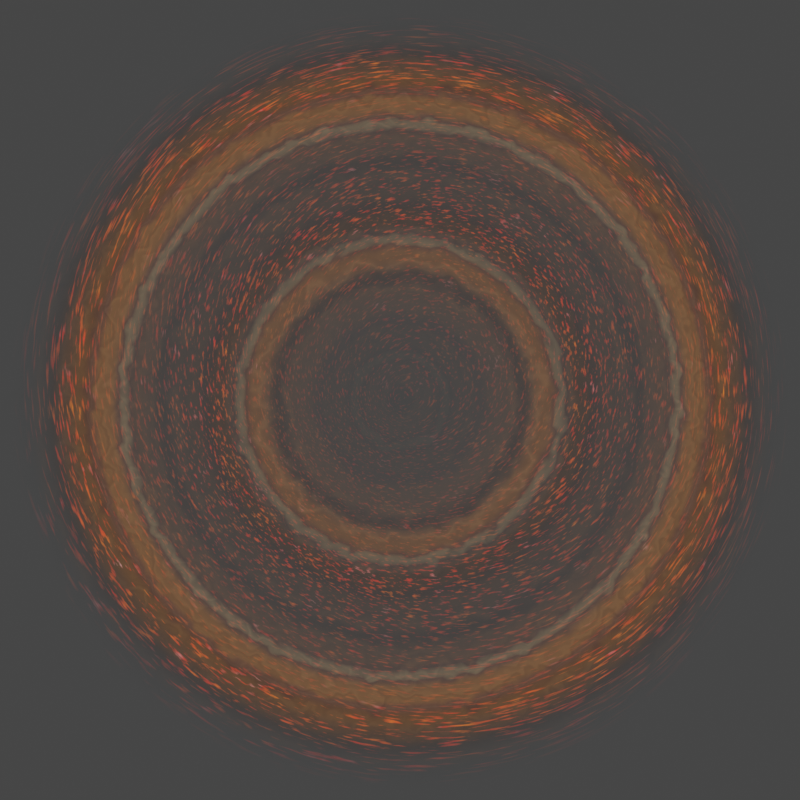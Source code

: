 # Source: proto_planetary_disk.blend  (saved by Blender 3.2.14; exported with 4.5.12 LTS)
import bpy
from mathutils import Matrix  # noqa: F401  (used for matrix-valued properties, if any)

bpy.ops.wm.read_factory_settings(use_empty=True)
scene = bpy.context.scene
scene.name = 'Scene'

# ---- collections
col_collection = bpy.data.collections.new('Collection'); scene.collection.children.link(col_collection)

# ---- materials (node trees are filled in below, after node groups)
mat_material_001 = bpy.data.materials.new('Material.001')
mat_material_002 = bpy.data.materials.new('Material.002')

# ---- material node trees
mat_material_001.use_nodes = True; mat_material_001.node_tree.nodes.clear()
_N = mat_material_001.node_tree.nodes; _L = mat_material_001.node_tree.links
n0 = _N.new('ShaderNodeOutputMaterial'); n0.name = 'Material Output'; n0.location = (1204, 300)
n1 = _N.new('ShaderNodeMixShader'); n1.name = 'Mix Shader'; n1.location = (1006, 244)
n2 = _N.new('ShaderNodeEmission'); n2.name = 'Emission'; n2.location = (628, 48)
n3 = _N.new('ShaderNodeBsdfTransparent'); n3.name = 'Transparent BSDF'; n3.location = (-145, 159)
n4 = _N.new('ShaderNodeFloatCurve'); n4.name = 'Float Curve'; n4.location = (-91, 543)
_c = n4.mapping.curves[0]
while len(_c.points) > 2: _c.points.remove(_c.points[-1])
_c.points[0].location = (0.0, 0.0); _c.points[0].handle_type = 'AUTO'
_c.points[1].location = (0.06591, 0.0); _c.points[1].handle_type = 'AUTO'
_p = _c.points.new(0.17045, 0.30625); _p.handle_type = 'AUTO'
_p = _c.points.new(0.24773, 0.60937); _p.handle_type = 'AUTO_CLAMPED'
_p = _c.points.new(0.29545, 0.31875); _p.handle_type = 'AUTO'
_p = _c.points.new(0.40909, 0.09687); _p.handle_type = 'AUTO'
_p = _c.points.new(0.49318, 0.09375); _p.handle_type = 'AUTO'
_p = _c.points.new(0.59545, 0.2125); _p.handle_type = 'AUTO'
_p = _c.points.new(0.63409, 0.44062); _p.handle_type = 'AUTO_CLAMPED'
_p = _c.points.new(0.67273, 0.21563); _p.handle_type = 'AUTO'
_p = _c.points.new(0.77955, 0.06875); _p.handle_type = 'AUTO'
_p = _c.points.new(1.0, 0.02813); _p.handle_type = 'VECTOR'
n4.mapping.update()
n5 = _N.new('ShaderNodeTexGradient'); n5.name = 'Gradient Texture'; n5.location = (-1080, 83)
n5.gradient_type = 'SPHERICAL'
n6 = _N.new('ShaderNodeTexCoord'); n6.name = 'Texture Coordinate'; n6.location = (-1519, 101)
n7 = _N.new('ShaderNodeMapping'); n7.name = 'Mapping'; n7.location = (-1300, 83)
n7.inputs[3].default_value = (0.2, 0.2, 1.0)
n8 = _N.new('ShaderNodeTexNoise'); n8.name = 'Noise Texture.001'; n8.location = (-997, -102)
n8.inputs[2].default_value = 30.0
n9 = _N.new('ShaderNodeTexNoise'); n9.name = 'Noise Texture'; n9.location = (-406, 33)
n9.inputs[2].default_value = 20.0
n10 = _N.new('ShaderNodeTexMagic'); n10.name = 'Magic Texture'; n10.location = (-40, -232)
n11 = _N.new('ShaderNodeMix'); n11.name = 'Mix'; n11.location = (-597, 50)
n11.data_type = 'RGBA'
n11.inputs[0].default_value = 0.125
n12 = _N.new('ShaderNodeMix'); n12.name = 'Mix.001'; n12.location = (-260, -257)
n12.data_type = 'RGBA'
n12.inputs[0].default_value = 0.125
n13 = _N.new('ShaderNodeTexNoise'); n13.name = 'Musgrave Texture'; n13.location = (-810, -374)
n13.width = 150
n13.normalize = False
n13.inputs[2].default_value = 40.0
n13.inputs[3].default_value = 1.0
n13.inputs[4].default_value = 0.25
n14 = _N.new('ShaderNodeValToRGB'); n14.name = 'ColorRamp.001'; n14.location = (-580, -411)
while len(n14.color_ramp.elements) > 1: n14.color_ramp.elements.remove(n14.color_ramp.elements[-1])
n14.color_ramp.elements[0].position = 0.0; n14.color_ramp.elements[0].color = (0.0, 0.0, 0.0, 1.0)
_e = n14.color_ramp.elements.new(1.0); _e.color = (0.1567, 0.1567, 0.1567, 1.0)
n15 = _N.new('ShaderNodeValToRGB'); n15.name = 'ColorRamp'; n15.location = (325, -72)
while len(n15.color_ramp.elements) > 1: n15.color_ramp.elements.remove(n15.color_ramp.elements[-1])
n15.color_ramp.elements[0].position = 0.0; n15.color_ramp.elements[0].color = (0.09001, 0.03535, 0.0197, 1.0)
_e = n15.color_ramp.elements.new(0.3364); _e.color = (0.4661, 0.2098, 0.07413, 1.0)
_e = n15.color_ramp.elements.new(0.7591); _e.color = (0.2781, 0.1228, 0.07078, 1.0)
_e = n15.color_ramp.elements.new(1.0); _e.color = (0.7112, 0.5149, 0.2627, 1.0)
_L.new(n1.outputs[0], n0.inputs[0])
_L.new(n2.outputs[0], n1.inputs[2])
_L.new(n3.outputs[0], n1.inputs[1])
_L.new(n7.outputs[0], n5.inputs[0])
_L.new(n6.outputs[3], n7.inputs[0])
_L.new(n4.outputs[0], n1.inputs[0])
_L.new(n5.outputs[1], n4.inputs[1])
_L.new(n15.outputs[0], n2.inputs[0])
_L.new(n5.outputs[1], n11.inputs[6])
_L.new(n8.outputs[0], n11.inputs[7])
_L.new(n11.outputs[2], n9.inputs[0])
_L.new(n9.outputs[0], n2.inputs[1])
_L.new(n10.outputs[1], n15.inputs[0])
_L.new(n12.outputs[2], n10.inputs[0])
_L.new(n5.outputs[1], n12.inputs[6])
_L.new(n14.outputs[0], n12.inputs[7])
_L.new(n13.outputs[0], n14.inputs[0])
n0.is_active_output = True
mat_material_002.use_nodes = True; mat_material_002.node_tree.nodes.clear()
_N = mat_material_002.node_tree.nodes; _L = mat_material_002.node_tree.links
n0 = _N.new('ShaderNodeOutputMaterial'); n0.name = 'Material Output'; n0.location = (1803, 300)
n1 = _N.new('ShaderNodeMixShader'); n1.name = 'Mix Shader'; n1.location = (1605, 244)
n2 = _N.new('ShaderNodeEmission'); n2.name = 'Emission'; n2.location = (1228, 48)
n3 = _N.new('ShaderNodeBsdfTransparent'); n3.name = 'Transparent BSDF'; n3.location = (-145, 159)
n4 = _N.new('ShaderNodeFloatCurve'); n4.name = 'Float Curve'; n4.location = (-91, 543)
_c = n4.mapping.curves[0]
while len(_c.points) > 2: _c.points.remove(_c.points[-1])
_c.points[0].location = (0.0, 0.0); _c.points[0].handle_type = 'AUTO'
_c.points[1].location = (0.025, 0.0); _c.points[1].handle_type = 'AUTO'
_p = _c.points.new(0.11136, 0.09688); _p.handle_type = 'AUTO'
_p = _c.points.new(0.20455, 0.29687); _p.handle_type = 'AUTO_CLAMPED'
_p = _c.points.new(0.22955, 0.11562); _p.handle_type = 'AUTO'
_p = _c.points.new(0.33182, 0.08437); _p.handle_type = 'AUTO'
_p = _c.points.new(0.40909, 0.09375); _p.handle_type = 'AUTO'
_p = _c.points.new(0.48636, 0.1375); _p.handle_type = 'AUTO'
_p = _c.points.new(0.55227, 0.24062); _p.handle_type = 'AUTO_CLAMPED'
_p = _c.points.new(0.575, 0.10625); _p.handle_type = 'AUTO'
_p = _c.points.new(0.64773, 0.075); _p.handle_type = 'AUTO'
_p = _c.points.new(1.0, 0.02813); _p.handle_type = 'VECTOR'
n4.mapping.update()
n5 = _N.new('ShaderNodeTexNoise'); n5.name = 'Noise Texture'; n5.location = (-406, 33)
n5.inputs[2].default_value = 15.0
n6 = _N.new('ShaderNodeValToRGB'); n6.name = 'ColorRamp'; n6.location = (325, -72)
while len(n6.color_ramp.elements) > 1: n6.color_ramp.elements.remove(n6.color_ramp.elements[-1])
n6.color_ramp.elements[0].position = 0.0; n6.color_ramp.elements[0].color = (1.0, 0.3486, 0.0, 1.0)
_e = n6.color_ramp.elements.new(0.6068); _e.color = (1.0, 0.005375, 0.0, 1.0)
_e = n6.color_ramp.elements.new(1.0); _e.color = (1.0, 1.0, 1.0, 1.0)
n7 = _N.new('ShaderNodeTexNoise'); n7.name = 'Noise Texture.002'; n7.location = (62, -201)
n7.inputs[2].default_value = 30.0
n8 = _N.new('ShaderNodeTexGradient'); n8.name = 'Gradient Texture'; n8.location = (-926, 70)
n8.gradient_type = 'SPHERICAL'
n9 = _N.new('ShaderNodeMath'); n9.name = 'Math'; n9.location = (531, -8)
n9.operation = 'MULTIPLY'
n10 = _N.new('ShaderNodeMapRange'); n10.name = 'Map Range'; n10.location = (356, -176)
n10.inputs[4].default_value = 10.0
n11 = _N.new('ShaderNodeValToRGB'); n11.name = 'ColorRamp.001'; n11.location = (43, -287)
while len(n11.color_ramp.elements) > 1: n11.color_ramp.elements.remove(n11.color_ramp.elements[-1])
n11.color_ramp.elements[0].position = 0.5477; n11.color_ramp.elements[0].color = (0.0, 0.0, 0.0, 1.0)
_e = n11.color_ramp.elements.new(1.0); _e.color = (1.0, 1.0, 1.0, 1.0)
n12 = _N.new('ShaderNodeTexNoise'); n12.name = 'Noise Texture.001'; n12.location = (-188, -294)
n12.inputs[3].default_value = 16.0
n13 = _N.new('ShaderNodeTexCoord'); n13.name = 'Texture Coordinate'; n13.location = (-1581, 28)
n14 = _N.new('ShaderNodeMapping'); n14.name = 'Mapping'; n14.location = (-1247, 89)
n14.inputs[3].default_value = (0.2, 0.2, 1.0)
n15 = _N.new('ShaderNodeVectorMath'); n15.name = 'Vector Math.001'; n15.location = (-1172, -288)
n15.operation = 'ABSOLUTE'
n16 = _N.new('ShaderNodeVectorMath'); n16.name = 'Vector Math.002'; n16.location = (-912, -250)
n16.operation = 'LENGTH'
n17 = _N.new('ShaderNodeMapRange'); n17.name = 'Map Range.001'; n17.location = (-692, -169)
n17.inputs[2].default_value = 5.0
n17.inputs[3].default_value = 240.0
n17.inputs[4].default_value = 10.0
_L.new(n1.outputs[0], n0.inputs[0])
_L.new(n2.outputs[0], n1.inputs[2])
_L.new(n3.outputs[0], n1.inputs[1])
_L.new(n14.outputs[0], n8.inputs[0])
_L.new(n13.outputs[3], n14.inputs[0])
_L.new(n4.outputs[0], n1.inputs[0])
_L.new(n8.outputs[1], n4.inputs[1])
_L.new(n6.outputs[0], n2.inputs[0])
_L.new(n9.outputs[0], n2.inputs[1])
_L.new(n7.outputs[0], n6.inputs[0])
_L.new(n8.outputs[1], n5.inputs[0])
_L.new(n5.outputs[0], n9.inputs[0])
_L.new(n11.outputs[0], n10.inputs[0])
_L.new(n10.outputs[0], n9.inputs[1])
_L.new(n12.outputs[0], n11.inputs[0])
_L.new(n13.outputs[3], n15.inputs[0])
_L.new(n15.outputs[0], n16.inputs[0])
_L.new(n17.outputs[0], n12.inputs[2])
_L.new(n16.outputs[1], n17.inputs[0])
n0.is_active_output = True

# ---- world
world_world = bpy.data.worlds.new('World'); scene.world = world_world
world_world.use_nodes = True; world_world.node_tree.nodes.clear()
_N = world_world.node_tree.nodes; _L = world_world.node_tree.links
n0 = _N.new('ShaderNodeOutputWorld'); n0.name = 'World Output'; n0.location = (300, 300)
n1 = _N.new('ShaderNodeBackground'); n1.name = 'Background'; n1.location = (10, 300)
n1.inputs[0].default_value = (0.05088, 0.05088, 0.05088, 1.0)
_L.new(n1.outputs[0], n0.inputs[0])
n0.is_active_output = True
world_world.color = (0.05088, 0.05088, 0.05088)
world_world.use_sun_shadow = False
world_world.sun_shadow_jitter_overblur = 0.0

# ---- cameras
cam_camera = bpy.data.cameras.new('Camera')
cam_camera.type = 'ORTHO'
cam_camera.clip_end = 100.0
cam_camera.ortho_scale = 10.0

# ---- meshes
me_plane = bpy.data.meshes.new('Plane')
me_plane.from_pydata([(-5.0, -5.0, 0.0), (5.0, -5.0, 0.0), (-5.0, 5.0, 0.0), (5.0, 5.0, 0.0)], [], [(0, 1, 3, 2)])
_uv = me_plane.uv_layers.new(name='UVMap')
_uv.uv.foreach_set('vector', [0.0, 0.0, 1.0, 0.0, 1.0, 1.0, 0.0, 1.0])
me_plane.materials.append(mat_material_001)
me_plane.update()
me_plane_001 = bpy.data.meshes.new('Plane.001')
me_plane_001.from_pydata([(-5.0, -5.0, 0.0), (5.0, -5.0, 0.0), (-5.0, 5.0, 0.0), (5.0, 5.0, 0.0)], [], [(0, 1, 3, 2)])
_uv = me_plane_001.uv_layers.new(name='UVMap')
_uv.uv.foreach_set('vector', [0.0, 0.0, 1.0, 0.0, 1.0, 1.0, 0.0, 1.0])
me_plane_001.materials.append(mat_material_002)
me_plane_001.update()

# ---- objects
ob_camera = bpy.data.objects.new('Camera', cam_camera)
ob_plane = bpy.data.objects.new('Plane', me_plane)
ob_plane_001 = bpy.data.objects.new('Plane.001', me_plane_001)

# ---- transforms, parenting, visibility, modifiers, constraints
ob_camera.location = (0.0, 0.0, 5.0)
ob_camera.lock_rotations_4d = False
ob_camera.empty_display_type = 'ARROWS'
ob_camera.color = (0.0, 0.0, 0.0, 0.0)
ob_camera.display_type = 'WIRE'
ob_camera.lineart.crease_threshold = 0.0
ob_plane.location = (0.0, 0.0, 0.0)
ob_plane_001.location = (0.0, 0.0, 0.1)

# ---- collection membership
col_collection.objects.link(ob_camera)
col_collection.objects.link(ob_plane)
col_collection.objects.link(ob_plane_001)

# ---- scene / render settings (as saved in the file)
scene.camera = ob_camera
scene.frame_start = 1; scene.frame_end = 250; scene.frame_set(1)
scene.render.engine = 'CYCLES'
scene.render.resolution_x = 3000
scene.render.resolution_y = 3000
scene.render.film_transparent = True
scene.cycles.sampling_pattern = 'TABULATED_SOBOL'
scene.cycles.use_light_tree = False
scene.view_settings.view_transform = 'Filmic'
bpy.context.view_layer.update()
